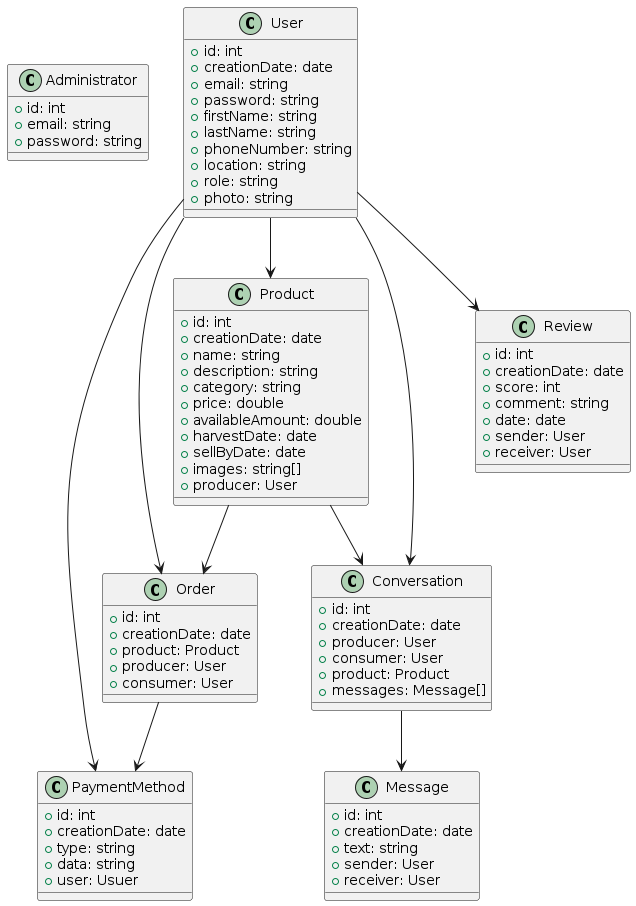

The diagram above was rendered by PlantUML. Its source (embedded in the PNG):
@startuml
class Administrator {
    +id: int
    +email: string
    +password: string
}

class User {
    +id: int
    +creationDate: date
    +email: string
    +password: string
    +firstName: string
    +lastName: string
    +phoneNumber: string
    +location: string
    +role: string
    +photo: string
}

class Product {
    +id: int
    +creationDate: date
    +name: string
    +description: string
    +category: string
    +price: double
    +availableAmount: double
    +harvestDate: date
    +sellByDate: date
    +images: string[]
    +producer: User
}

class Order {
    +id: int
    +creationDate: date
    +product: Product
    +producer: User
    +consumer: User
}

class Review {
    +id: int
    +creationDate: date
    +score: int
    +comment: string
    +date: date
    +sender: User
    +receiver: User
}

class PaymentMethod {
    +id: int
    +creationDate: date
    +type: string
    +data: string
    +user: Usuer
}

class Conversation {
    +id: int
    +creationDate: date
    +producer: User
    +consumer: User
    +product: Product
    +messages: Message[]
}

class Message {
    +id: int
    +creationDate: date
    +text: string
    +sender: User
    +receiver: User
}

User --> Product
User --> Order
User --> Review
User --> PaymentMethod
User --> Conversation
Product --> Order
Product --> Conversation
Order --> PaymentMethod
Conversation --> Message
@enduml